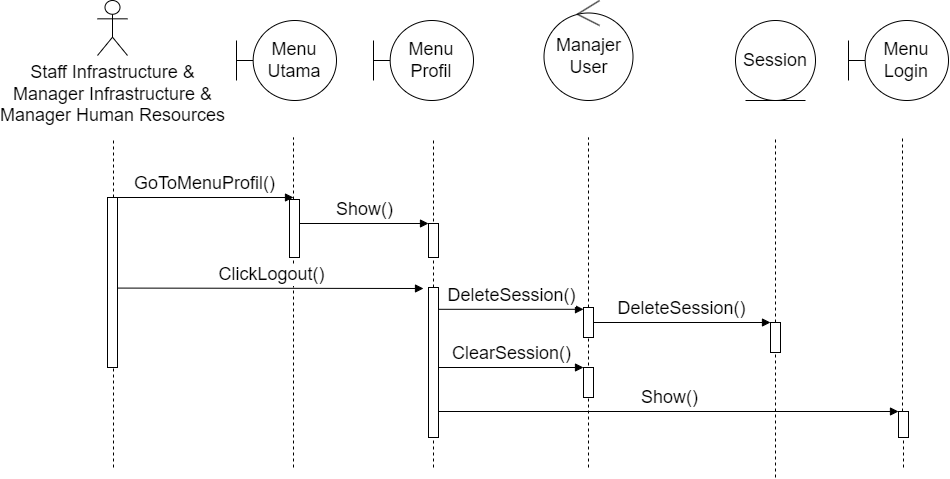

The diagram above was exported from draw.io. Its source (the exported page's mxGraphModel, read from the mxfile embedded in the PNG):
<mxGraphModel dx="1436" dy="893" grid="1" gridSize="10" guides="1" tooltips="1" connect="1" arrows="1" fold="1" page="1" pageScale="1" pageWidth="850" pageHeight="1100" math="0" shadow="0">
  <root>
    <mxCell id="0" />
    <mxCell id="1" parent="0" />
    <mxCell id="yrkoGPqek1J716Wl2nS3-1" value="Staff Infrastructure &amp;amp;&lt;div style=&quot;font-size: 18px;&quot;&gt;Manager Infrastructure &amp;amp;&lt;/div&gt;&lt;div style=&quot;font-size: 18px;&quot;&gt;Manager Human Resources&lt;/div&gt;" style="shape=umlActor;verticalLabelPosition=bottom;verticalAlign=top;html=1;fontSize=18;" parent="1" vertex="1">
      <mxGeometry x="204" y="213" width="30" height="55" as="geometry" />
    </mxCell>
    <mxCell id="yrkoGPqek1J716Wl2nS3-3" value="Menu&lt;div&gt;Utama&lt;/div&gt;" style="shape=umlBoundary;whiteSpace=wrap;html=1;fontSize=18;" parent="1" vertex="1">
      <mxGeometry x="343" y="233" width="100" height="80" as="geometry" />
    </mxCell>
    <mxCell id="yrkoGPqek1J716Wl2nS3-15" value="" style="endArrow=none;dashed=1;html=1;rounded=0;fontSize=18;" parent="1" source="GqYxWH6JvoqVr5fIAT3L-1" edge="1">
      <mxGeometry width="50" height="50" relative="1" as="geometry">
        <mxPoint x="220" y="650.9524274553571" as="sourcePoint" />
        <mxPoint x="220" y="350" as="targetPoint" />
      </mxGeometry>
    </mxCell>
    <mxCell id="yrkoGPqek1J716Wl2nS3-16" value="" style="endArrow=none;dashed=1;html=1;rounded=0;fontSize=18;" parent="1" source="yrkoGPqek1J716Wl2nS3-30" edge="1">
      <mxGeometry width="50" height="50" relative="1" as="geometry">
        <mxPoint x="400" y="650.9524274553571" as="sourcePoint" />
        <mxPoint x="400" y="350" as="targetPoint" />
      </mxGeometry>
    </mxCell>
    <mxCell id="yrkoGPqek1J716Wl2nS3-18" value="GoToMenuProfil()" style="html=1;verticalAlign=bottom;endArrow=block;curved=0;rounded=0;fontSize=18;" parent="1" edge="1">
      <mxGeometry x="0.0038" width="80" relative="1" as="geometry">
        <mxPoint x="220" y="410" as="sourcePoint" />
        <mxPoint x="400" y="410" as="targetPoint" />
        <mxPoint as="offset" />
      </mxGeometry>
    </mxCell>
    <mxCell id="yrkoGPqek1J716Wl2nS3-26" value="DeleteSession()" style="html=1;verticalAlign=bottom;endArrow=block;curved=0;rounded=0;fontSize=18;" parent="1" edge="1">
      <mxGeometry width="80" relative="1" as="geometry">
        <mxPoint x="545" y="521.8" as="sourcePoint" />
        <mxPoint x="690" y="521.8" as="targetPoint" />
      </mxGeometry>
    </mxCell>
    <mxCell id="yrkoGPqek1J716Wl2nS3-27" value="" style="endArrow=none;dashed=1;html=1;rounded=0;fontSize=18;" parent="1" source="yrkoGPqek1J716Wl2nS3-41" edge="1">
      <mxGeometry width="50" height="50" relative="1" as="geometry">
        <mxPoint x="694.58" y="650.9524274553571" as="sourcePoint" />
        <mxPoint x="695" y="350" as="targetPoint" />
      </mxGeometry>
    </mxCell>
    <mxCell id="yrkoGPqek1J716Wl2nS3-32" value="" style="endArrow=none;dashed=1;html=1;rounded=0;fontSize=18;" parent="1" target="yrkoGPqek1J716Wl2nS3-30" edge="1">
      <mxGeometry width="50" height="50" relative="1" as="geometry">
        <mxPoint x="400" y="680" as="sourcePoint" />
        <mxPoint x="400" y="380" as="targetPoint" />
      </mxGeometry>
    </mxCell>
    <mxCell id="yrkoGPqek1J716Wl2nS3-30" value="" style="html=1;points=[[0,0,0,0,5],[0,1,0,0,-5],[1,0,0,0,5],[1,1,0,0,-5]];perimeter=orthogonalPerimeter;outlineConnect=0;targetShapes=umlLifeline;portConstraint=eastwest;newEdgeStyle={&quot;curved&quot;:0,&quot;rounded&quot;:0};fontSize=18;" parent="1" vertex="1">
      <mxGeometry x="396" y="412" width="10" height="58" as="geometry" />
    </mxCell>
    <mxCell id="yrkoGPqek1J716Wl2nS3-39" value="" style="endArrow=none;dashed=1;html=1;rounded=0;fontSize=18;" parent="1" source="yrkoGPqek1J716Wl2nS3-43" edge="1">
      <mxGeometry width="50" height="50" relative="1" as="geometry">
        <mxPoint x="1010" y="660" as="sourcePoint" />
        <mxPoint x="1009" y="350" as="targetPoint" />
      </mxGeometry>
    </mxCell>
    <mxCell id="yrkoGPqek1J716Wl2nS3-42" value="" style="endArrow=none;dashed=1;html=1;rounded=0;fontSize=18;" parent="1" target="yrkoGPqek1J716Wl2nS3-41" edge="1">
      <mxGeometry width="50" height="50" relative="1" as="geometry">
        <mxPoint x="695" y="680" as="sourcePoint" />
        <mxPoint x="694.58" y="380" as="targetPoint" />
      </mxGeometry>
    </mxCell>
    <mxCell id="yrkoGPqek1J716Wl2nS3-41" value="" style="html=1;points=[[0,0,0,0,5],[0,1,0,0,-5],[1,0,0,0,5],[1,1,0,0,-5]];perimeter=orthogonalPerimeter;outlineConnect=0;targetShapes=umlLifeline;portConstraint=eastwest;newEdgeStyle={&quot;curved&quot;:0,&quot;rounded&quot;:0};fontSize=18;" parent="1" vertex="1">
      <mxGeometry x="690" y="520" width="10" height="30" as="geometry" />
    </mxCell>
    <mxCell id="yrkoGPqek1J716Wl2nS3-45" value="Manajer&lt;div style=&quot;font-size: 18px;&quot;&gt;User&lt;/div&gt;" style="ellipse;shape=umlControl;whiteSpace=wrap;html=1;fontSize=18;" parent="1" vertex="1">
      <mxGeometry x="650.5" y="213" width="89" height="100" as="geometry" />
    </mxCell>
    <mxCell id="PpMlnaIxuiA9kNkCJcoZ-1" value="Menu&lt;div&gt;Login&lt;/div&gt;" style="shape=umlBoundary;whiteSpace=wrap;html=1;fontSize=18;" parent="1" vertex="1">
      <mxGeometry x="955" y="233" width="100" height="80" as="geometry" />
    </mxCell>
    <mxCell id="GqYxWH6JvoqVr5fIAT3L-2" value="" style="endArrow=none;dashed=1;html=1;rounded=0;fontSize=18;" parent="1" target="GqYxWH6JvoqVr5fIAT3L-1" edge="1">
      <mxGeometry width="50" height="50" relative="1" as="geometry">
        <mxPoint x="220" y="680" as="sourcePoint" />
        <mxPoint x="220" y="380" as="targetPoint" />
      </mxGeometry>
    </mxCell>
    <mxCell id="GqYxWH6JvoqVr5fIAT3L-1" value="" style="html=1;points=[[0,0,0,0,5],[0,1,0,0,-5],[1,0,0,0,5],[1,1,0,0,-5]];perimeter=orthogonalPerimeter;outlineConnect=0;targetShapes=umlLifeline;portConstraint=eastwest;newEdgeStyle={&quot;curved&quot;:0,&quot;rounded&quot;:0};fontSize=18;" parent="1" vertex="1">
      <mxGeometry x="214" y="410" width="10" height="170" as="geometry" />
    </mxCell>
    <mxCell id="jU0Ek4wgZYwyZvQek07x-2" value="" style="endArrow=none;dashed=1;html=1;rounded=0;fontSize=18;" parent="1" target="yrkoGPqek1J716Wl2nS3-43" edge="1">
      <mxGeometry width="50" height="50" relative="1" as="geometry">
        <mxPoint x="1010" y="680" as="sourcePoint" />
        <mxPoint x="1009" y="380" as="targetPoint" />
      </mxGeometry>
    </mxCell>
    <mxCell id="yrkoGPqek1J716Wl2nS3-43" value="" style="html=1;points=[[0,0,0,0,5],[0,1,0,0,-5],[1,0,0,0,5],[1,1,0,0,-5]];perimeter=orthogonalPerimeter;outlineConnect=0;targetShapes=umlLifeline;portConstraint=eastwest;newEdgeStyle={&quot;curved&quot;:0,&quot;rounded&quot;:0};fontSize=18;" parent="1" vertex="1">
      <mxGeometry x="1005" y="624" width="10" height="26" as="geometry" />
    </mxCell>
    <mxCell id="euL6KS9A7KzlV8UL4fYI-1" value="Menu&lt;div&gt;Profil&lt;/div&gt;" style="shape=umlBoundary;whiteSpace=wrap;html=1;fontSize=18;" parent="1" vertex="1">
      <mxGeometry x="480" y="233" width="100" height="80" as="geometry" />
    </mxCell>
    <mxCell id="euL6KS9A7KzlV8UL4fYI-2" value="" style="endArrow=none;dashed=1;html=1;rounded=0;fontSize=18;" parent="1" source="euL6KS9A7KzlV8UL4fYI-8" edge="1">
      <mxGeometry width="50" height="50" relative="1" as="geometry">
        <mxPoint x="540" y="610" as="sourcePoint" />
        <mxPoint x="540" y="350" as="targetPoint" />
      </mxGeometry>
    </mxCell>
    <mxCell id="euL6KS9A7KzlV8UL4fYI-3" value="" style="html=1;points=[[0,0,0,0,5],[0,1,0,0,-5],[1,0,0,0,5],[1,1,0,0,-5]];perimeter=orthogonalPerimeter;outlineConnect=0;targetShapes=umlLifeline;portConstraint=eastwest;newEdgeStyle={&quot;curved&quot;:0,&quot;rounded&quot;:0};fontSize=18;" parent="1" vertex="1">
      <mxGeometry x="535" y="436" width="10" height="34" as="geometry" />
    </mxCell>
    <mxCell id="euL6KS9A7KzlV8UL4fYI-5" value="Show()" style="html=1;verticalAlign=bottom;endArrow=block;curved=0;rounded=0;fontSize=18;" parent="1" target="euL6KS9A7KzlV8UL4fYI-3" edge="1">
      <mxGeometry x="0.0038" width="80" relative="1" as="geometry">
        <mxPoint x="406" y="436" as="sourcePoint" />
        <mxPoint x="530" y="436" as="targetPoint" />
        <mxPoint as="offset" />
      </mxGeometry>
    </mxCell>
    <mxCell id="euL6KS9A7KzlV8UL4fYI-6" value="ClickLogout()" style="html=1;verticalAlign=bottom;endArrow=block;curved=0;rounded=0;fontSize=18;" parent="1" edge="1">
      <mxGeometry x="0.0038" width="80" relative="1" as="geometry">
        <mxPoint x="224" y="500.58" as="sourcePoint" />
        <mxPoint x="530" y="501" as="targetPoint" />
        <mxPoint as="offset" />
      </mxGeometry>
    </mxCell>
    <mxCell id="euL6KS9A7KzlV8UL4fYI-9" value="" style="endArrow=none;dashed=1;html=1;rounded=0;fontSize=18;" parent="1" target="euL6KS9A7KzlV8UL4fYI-8" edge="1">
      <mxGeometry width="50" height="50" relative="1" as="geometry">
        <mxPoint x="540" y="680" as="sourcePoint" />
        <mxPoint x="540" y="380" as="targetPoint" />
      </mxGeometry>
    </mxCell>
    <mxCell id="euL6KS9A7KzlV8UL4fYI-8" value="" style="html=1;points=[[0,0,0,0,5],[0,1,0,0,-5],[1,0,0,0,5],[1,1,0,0,-5]];perimeter=orthogonalPerimeter;outlineConnect=0;targetShapes=umlLifeline;portConstraint=eastwest;newEdgeStyle={&quot;curved&quot;:0,&quot;rounded&quot;:0};fontSize=18;" parent="1" vertex="1">
      <mxGeometry x="535" y="500" width="10" height="150" as="geometry" />
    </mxCell>
    <mxCell id="yrkoGPqek1J716Wl2nS3-29" value="Show()" style="html=1;verticalAlign=bottom;endArrow=block;curved=0;rounded=0;fontSize=18;" parent="1" target="yrkoGPqek1J716Wl2nS3-43" edge="1">
      <mxGeometry width="80" relative="1" as="geometry">
        <mxPoint x="545" y="623.9999999999999" as="sourcePoint" />
        <mxPoint x="810" y="624.29" as="targetPoint" />
      </mxGeometry>
    </mxCell>
    <mxCell id="E16zvRpjtsP3olBt30va-3" value="&lt;span style=&quot;font-size: 18px;&quot;&gt;Session&lt;/span&gt;" style="ellipse;shape=umlEntity;whiteSpace=wrap;html=1;" vertex="1" parent="1">
      <mxGeometry x="842" y="233" width="80" height="80" as="geometry" />
    </mxCell>
    <mxCell id="E16zvRpjtsP3olBt30va-4" value="" style="endArrow=none;dashed=1;html=1;rounded=0;fontSize=18;" edge="1" parent="1" source="E16zvRpjtsP3olBt30va-6">
      <mxGeometry width="50" height="50" relative="1" as="geometry">
        <mxPoint x="882" y="690" as="sourcePoint" />
        <mxPoint x="882" y="350" as="targetPoint" />
      </mxGeometry>
    </mxCell>
    <mxCell id="E16zvRpjtsP3olBt30va-5" value="ClearSession()" style="html=1;verticalAlign=bottom;endArrow=block;curved=0;rounded=0;fontSize=18;" edge="1" parent="1">
      <mxGeometry width="80" relative="1" as="geometry">
        <mxPoint x="545" y="580" as="sourcePoint" />
        <mxPoint x="690" y="580" as="targetPoint" />
      </mxGeometry>
    </mxCell>
    <mxCell id="E16zvRpjtsP3olBt30va-7" value="" style="endArrow=none;dashed=1;html=1;rounded=0;fontSize=18;" edge="1" parent="1" target="E16zvRpjtsP3olBt30va-6">
      <mxGeometry width="50" height="50" relative="1" as="geometry">
        <mxPoint x="882" y="690" as="sourcePoint" />
        <mxPoint x="882" y="350" as="targetPoint" />
      </mxGeometry>
    </mxCell>
    <mxCell id="E16zvRpjtsP3olBt30va-6" value="" style="html=1;points=[[0,0,0,0,5],[0,1,0,0,-5],[1,0,0,0,5],[1,1,0,0,-5]];perimeter=orthogonalPerimeter;outlineConnect=0;targetShapes=umlLifeline;portConstraint=eastwest;newEdgeStyle={&quot;curved&quot;:0,&quot;rounded&quot;:0};fontSize=18;" vertex="1" parent="1">
      <mxGeometry x="877" y="535" width="10" height="30" as="geometry" />
    </mxCell>
    <mxCell id="E16zvRpjtsP3olBt30va-8" value="DeleteSession()" style="html=1;verticalAlign=bottom;endArrow=block;curved=0;rounded=0;fontSize=18;" edge="1" parent="1" target="E16zvRpjtsP3olBt30va-6">
      <mxGeometry width="80" relative="1" as="geometry">
        <mxPoint x="700" y="535" as="sourcePoint" />
        <mxPoint x="845" y="535" as="targetPoint" />
      </mxGeometry>
    </mxCell>
    <mxCell id="E16zvRpjtsP3olBt30va-9" value="" style="html=1;points=[[0,0,0,0,5],[0,1,0,0,-5],[1,0,0,0,5],[1,1,0,0,-5]];perimeter=orthogonalPerimeter;outlineConnect=0;targetShapes=umlLifeline;portConstraint=eastwest;newEdgeStyle={&quot;curved&quot;:0,&quot;rounded&quot;:0};fontSize=18;" vertex="1" parent="1">
      <mxGeometry x="690" y="580" width="10" height="30" as="geometry" />
    </mxCell>
  </root>
</mxGraphModel>